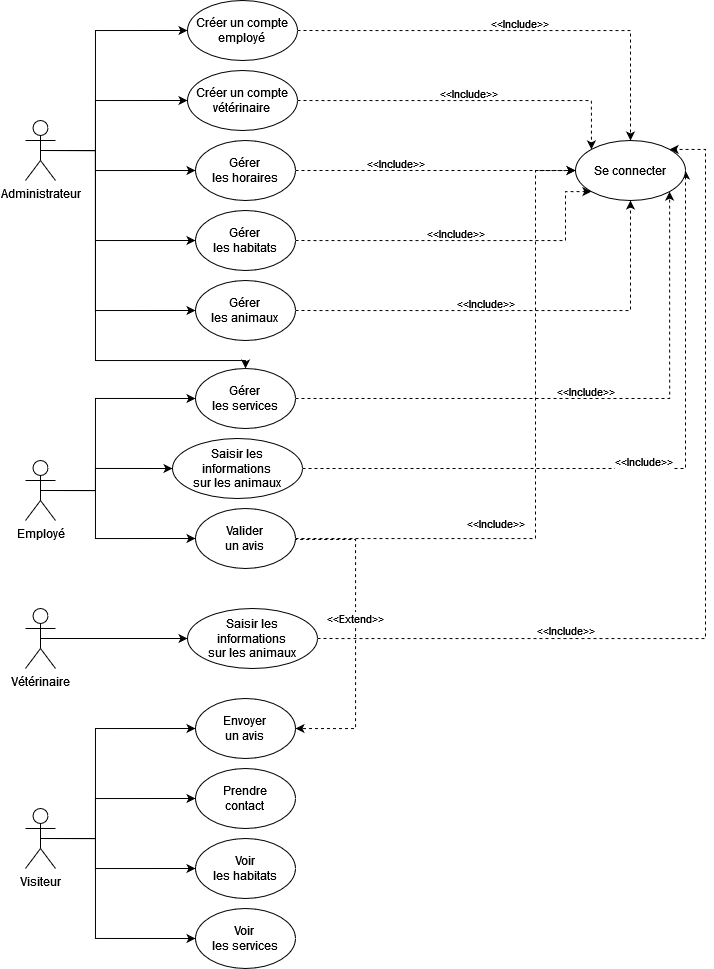

The diagram above was exported from draw.io. Its source (the exported page's mxGraphModel, read from the mxfile embedded in the PNG):
<mxGraphModel dx="765" dy="377" grid="1" gridSize="10" guides="1" tooltips="1" connect="1" arrows="1" fold="1" page="1" pageScale="1" pageWidth="827" pageHeight="1169" background="#ffffff" math="0" shadow="0">
  <root>
    <mxCell id="0" />
    <mxCell id="1" parent="0" />
    <mxCell id="S4-tTdaso8Bapa6hGjH6-45" style="edgeStyle=orthogonalEdgeStyle;rounded=0;orthogonalLoop=1;jettySize=auto;html=1;exitX=0.5;exitY=0.5;exitDx=0;exitDy=0;exitPerimeter=0;entryX=0;entryY=0.5;entryDx=0;entryDy=0;" edge="1" parent="1" source="S4-tTdaso8Bapa6hGjH6-1" target="S4-tTdaso8Bapa6hGjH6-35">
      <mxGeometry relative="1" as="geometry">
        <mxPoint x="120" y="50" as="targetPoint" />
        <Array as="points">
          <mxPoint x="120" y="170" />
          <mxPoint x="120" y="50" />
        </Array>
      </mxGeometry>
    </mxCell>
    <mxCell id="S4-tTdaso8Bapa6hGjH6-46" style="edgeStyle=orthogonalEdgeStyle;rounded=0;orthogonalLoop=1;jettySize=auto;html=1;exitX=0.5;exitY=0.5;exitDx=0;exitDy=0;exitPerimeter=0;entryX=0;entryY=0.5;entryDx=0;entryDy=0;" edge="1" parent="1" source="S4-tTdaso8Bapa6hGjH6-1" target="S4-tTdaso8Bapa6hGjH6-33">
      <mxGeometry relative="1" as="geometry">
        <mxPoint x="120" y="169.9565217391305" as="targetPoint" />
        <Array as="points">
          <mxPoint x="120" y="170" />
          <mxPoint x="120" y="120" />
        </Array>
      </mxGeometry>
    </mxCell>
    <mxCell id="S4-tTdaso8Bapa6hGjH6-47" style="edgeStyle=orthogonalEdgeStyle;rounded=0;orthogonalLoop=1;jettySize=auto;html=1;exitX=0.5;exitY=0.5;exitDx=0;exitDy=0;exitPerimeter=0;entryX=0;entryY=0.5;entryDx=0;entryDy=0;" edge="1" parent="1" source="S4-tTdaso8Bapa6hGjH6-1" target="S4-tTdaso8Bapa6hGjH6-32">
      <mxGeometry relative="1" as="geometry">
        <Array as="points">
          <mxPoint x="120" y="170" />
          <mxPoint x="120" y="190" />
        </Array>
      </mxGeometry>
    </mxCell>
    <mxCell id="S4-tTdaso8Bapa6hGjH6-48" style="edgeStyle=orthogonalEdgeStyle;rounded=0;orthogonalLoop=1;jettySize=auto;html=1;exitX=0.5;exitY=0.5;exitDx=0;exitDy=0;exitPerimeter=0;entryX=0;entryY=0.5;entryDx=0;entryDy=0;" edge="1" parent="1" source="S4-tTdaso8Bapa6hGjH6-1" target="S4-tTdaso8Bapa6hGjH6-31">
      <mxGeometry relative="1" as="geometry">
        <mxPoint x="120" y="169.9565217391305" as="targetPoint" />
        <Array as="points">
          <mxPoint x="120" y="170" />
          <mxPoint x="120" y="260" />
        </Array>
      </mxGeometry>
    </mxCell>
    <mxCell id="S4-tTdaso8Bapa6hGjH6-49" style="edgeStyle=orthogonalEdgeStyle;rounded=0;orthogonalLoop=1;jettySize=auto;html=1;exitX=0.5;exitY=0.5;exitDx=0;exitDy=0;exitPerimeter=0;entryX=0;entryY=0.5;entryDx=0;entryDy=0;" edge="1" parent="1" source="S4-tTdaso8Bapa6hGjH6-1" target="S4-tTdaso8Bapa6hGjH6-30">
      <mxGeometry relative="1" as="geometry">
        <mxPoint x="120" y="340" as="targetPoint" />
        <Array as="points">
          <mxPoint x="120" y="170" />
          <mxPoint x="120" y="330" />
        </Array>
      </mxGeometry>
    </mxCell>
    <mxCell id="S4-tTdaso8Bapa6hGjH6-50" style="edgeStyle=orthogonalEdgeStyle;rounded=0;orthogonalLoop=1;jettySize=auto;html=1;exitX=0.5;exitY=0.5;exitDx=0;exitDy=0;exitPerimeter=0;entryX=0.5;entryY=0;entryDx=0;entryDy=0;" edge="1" parent="1" source="S4-tTdaso8Bapa6hGjH6-1" target="S4-tTdaso8Bapa6hGjH6-29">
      <mxGeometry relative="1" as="geometry">
        <mxPoint x="120" y="420" as="targetPoint" />
        <Array as="points">
          <mxPoint x="120" y="170" />
          <mxPoint x="120" y="380" />
          <mxPoint x="270" y="380" />
        </Array>
      </mxGeometry>
    </mxCell>
    <mxCell id="S4-tTdaso8Bapa6hGjH6-1" value="Administrateur" style="shape=umlActor;verticalLabelPosition=bottom;verticalAlign=top;html=1;outlineConnect=0;" vertex="1" parent="1">
      <mxGeometry x="50" y="140" width="30" height="60" as="geometry" />
    </mxCell>
    <mxCell id="S4-tTdaso8Bapa6hGjH6-21" style="edgeStyle=orthogonalEdgeStyle;rounded=0;orthogonalLoop=1;jettySize=auto;html=1;exitX=0.5;exitY=0.5;exitDx=0;exitDy=0;exitPerimeter=0;entryX=0;entryY=0.5;entryDx=0;entryDy=0;" edge="1" parent="1" source="S4-tTdaso8Bapa6hGjH6-3" target="S4-tTdaso8Bapa6hGjH6-20">
      <mxGeometry relative="1" as="geometry" />
    </mxCell>
    <mxCell id="S4-tTdaso8Bapa6hGjH6-3" value="Vétérinaire" style="shape=umlActor;verticalLabelPosition=bottom;verticalAlign=top;html=1;outlineConnect=0;" vertex="1" parent="1">
      <mxGeometry x="50" y="628" width="30" height="60" as="geometry" />
    </mxCell>
    <mxCell id="S4-tTdaso8Bapa6hGjH6-24" style="edgeStyle=orthogonalEdgeStyle;rounded=0;orthogonalLoop=1;jettySize=auto;html=1;exitX=0.5;exitY=0.5;exitDx=0;exitDy=0;exitPerimeter=0;entryX=0;entryY=0.5;entryDx=0;entryDy=0;" edge="1" parent="1" source="S4-tTdaso8Bapa6hGjH6-4" target="S4-tTdaso8Bapa6hGjH6-22">
      <mxGeometry relative="1" as="geometry">
        <Array as="points">
          <mxPoint x="120" y="510" />
          <mxPoint x="120" y="558" />
        </Array>
      </mxGeometry>
    </mxCell>
    <mxCell id="S4-tTdaso8Bapa6hGjH6-40" style="edgeStyle=orthogonalEdgeStyle;rounded=0;orthogonalLoop=1;jettySize=auto;html=1;exitX=0.5;exitY=0.5;exitDx=0;exitDy=0;exitPerimeter=0;entryX=0;entryY=0.5;entryDx=0;entryDy=0;" edge="1" parent="1" source="S4-tTdaso8Bapa6hGjH6-4" target="S4-tTdaso8Bapa6hGjH6-25">
      <mxGeometry relative="1" as="geometry">
        <mxPoint x="150.0000000000001" y="509.9565217391305" as="targetPoint" />
        <Array as="points">
          <mxPoint x="120" y="510" />
          <mxPoint x="120" y="488" />
        </Array>
      </mxGeometry>
    </mxCell>
    <mxCell id="S4-tTdaso8Bapa6hGjH6-41" style="edgeStyle=orthogonalEdgeStyle;rounded=0;orthogonalLoop=1;jettySize=auto;html=1;exitX=0.5;exitY=0.5;exitDx=0;exitDy=0;exitPerimeter=0;entryX=0;entryY=0.5;entryDx=0;entryDy=0;" edge="1" parent="1" source="S4-tTdaso8Bapa6hGjH6-4" target="S4-tTdaso8Bapa6hGjH6-29">
      <mxGeometry relative="1" as="geometry">
        <mxPoint x="150" y="420" as="targetPoint" />
        <Array as="points">
          <mxPoint x="120" y="510" />
          <mxPoint x="120" y="418" />
        </Array>
      </mxGeometry>
    </mxCell>
    <mxCell id="S4-tTdaso8Bapa6hGjH6-4" value="Employé" style="shape=umlActor;verticalLabelPosition=bottom;verticalAlign=top;html=1;outlineConnect=0;" vertex="1" parent="1">
      <mxGeometry x="50" y="480" width="30" height="60" as="geometry" />
    </mxCell>
    <mxCell id="S4-tTdaso8Bapa6hGjH6-15" style="edgeStyle=orthogonalEdgeStyle;rounded=0;orthogonalLoop=1;jettySize=auto;html=1;exitX=0.5;exitY=0.5;exitDx=0;exitDy=0;exitPerimeter=0;entryX=0;entryY=0.5;entryDx=0;entryDy=0;" edge="1" parent="1" source="S4-tTdaso8Bapa6hGjH6-5" target="S4-tTdaso8Bapa6hGjH6-14">
      <mxGeometry relative="1" as="geometry">
        <mxPoint x="200" y="748" as="targetPoint" />
        <Array as="points">
          <mxPoint x="120" y="858" />
          <mxPoint x="120" y="748" />
        </Array>
      </mxGeometry>
    </mxCell>
    <mxCell id="S4-tTdaso8Bapa6hGjH6-42" style="edgeStyle=orthogonalEdgeStyle;rounded=0;orthogonalLoop=1;jettySize=auto;html=1;exitX=0.5;exitY=0.5;exitDx=0;exitDy=0;exitPerimeter=0;entryX=0;entryY=0.5;entryDx=0;entryDy=0;" edge="1" parent="1" source="S4-tTdaso8Bapa6hGjH6-5" target="S4-tTdaso8Bapa6hGjH6-13">
      <mxGeometry relative="1" as="geometry">
        <mxPoint x="180.0000000000001" y="857.7826086956522" as="targetPoint" />
        <Array as="points">
          <mxPoint x="120" y="858" />
          <mxPoint x="120" y="818" />
        </Array>
      </mxGeometry>
    </mxCell>
    <mxCell id="S4-tTdaso8Bapa6hGjH6-43" style="edgeStyle=orthogonalEdgeStyle;rounded=0;orthogonalLoop=1;jettySize=auto;html=1;exitX=0.5;exitY=0.5;exitDx=0;exitDy=0;exitPerimeter=0;entryX=0;entryY=0.5;entryDx=0;entryDy=0;" edge="1" parent="1" source="S4-tTdaso8Bapa6hGjH6-5" target="S4-tTdaso8Bapa6hGjH6-12">
      <mxGeometry relative="1" as="geometry">
        <mxPoint x="180.0000000000001" y="857.7826086956522" as="targetPoint" />
        <Array as="points">
          <mxPoint x="120" y="858" />
          <mxPoint x="120" y="888" />
        </Array>
      </mxGeometry>
    </mxCell>
    <mxCell id="S4-tTdaso8Bapa6hGjH6-44" style="edgeStyle=orthogonalEdgeStyle;rounded=0;orthogonalLoop=1;jettySize=auto;html=1;exitX=0.5;exitY=0.5;exitDx=0;exitDy=0;exitPerimeter=0;entryX=0;entryY=0.5;entryDx=0;entryDy=0;" edge="1" parent="1" source="S4-tTdaso8Bapa6hGjH6-5" target="S4-tTdaso8Bapa6hGjH6-9">
      <mxGeometry relative="1" as="geometry">
        <mxPoint x="180.0000000000001" y="857.7826086956522" as="targetPoint" />
        <Array as="points">
          <mxPoint x="120" y="858" />
          <mxPoint x="120" y="958" />
        </Array>
      </mxGeometry>
    </mxCell>
    <mxCell id="S4-tTdaso8Bapa6hGjH6-5" value="Visiteur" style="shape=umlActor;verticalLabelPosition=bottom;verticalAlign=top;html=1;outlineConnect=0;" vertex="1" parent="1">
      <mxGeometry x="50" y="828" width="30" height="60" as="geometry" />
    </mxCell>
    <mxCell id="S4-tTdaso8Bapa6hGjH6-9" value="&lt;div&gt;Voir&amp;nbsp;&lt;/div&gt;&lt;div&gt;les services&lt;/div&gt;" style="ellipse;whiteSpace=wrap;html=1;" vertex="1" parent="1">
      <mxGeometry x="220" y="928" width="100" height="60" as="geometry" />
    </mxCell>
    <mxCell id="S4-tTdaso8Bapa6hGjH6-12" value="&lt;div&gt;Voir&lt;/div&gt;&lt;div&gt;les habitats&lt;br&gt;&lt;/div&gt;" style="ellipse;whiteSpace=wrap;html=1;" vertex="1" parent="1">
      <mxGeometry x="220" y="858" width="100" height="60" as="geometry" />
    </mxCell>
    <mxCell id="S4-tTdaso8Bapa6hGjH6-13" value="&lt;div&gt;Prendre&lt;/div&gt;&lt;div&gt;contact&lt;br&gt;&lt;/div&gt;" style="ellipse;whiteSpace=wrap;html=1;" vertex="1" parent="1">
      <mxGeometry x="220" y="788" width="100" height="60" as="geometry" />
    </mxCell>
    <mxCell id="S4-tTdaso8Bapa6hGjH6-14" value="&lt;div&gt;Envoyer &lt;br&gt;&lt;/div&gt;&lt;div&gt;un avis&lt;br&gt;&lt;/div&gt;" style="ellipse;whiteSpace=wrap;html=1;" vertex="1" parent="1">
      <mxGeometry x="220" y="718" width="100" height="60" as="geometry" />
    </mxCell>
    <mxCell id="S4-tTdaso8Bapa6hGjH6-58" value="&amp;lt;&amp;lt;Include&amp;gt;&amp;gt;" style="edgeStyle=orthogonalEdgeStyle;rounded=0;orthogonalLoop=1;jettySize=auto;html=1;exitX=1;exitY=0.5;exitDx=0;exitDy=0;entryX=1;entryY=0;entryDx=0;entryDy=0;dashed=1;labelBackgroundColor=none;" edge="1" parent="1" source="S4-tTdaso8Bapa6hGjH6-20" target="S4-tTdaso8Bapa6hGjH6-36">
      <mxGeometry x="-0.4567" y="8" relative="1" as="geometry">
        <mxPoint x="560" y="440" as="targetPoint" />
        <Array as="points">
          <mxPoint x="730" y="658" />
          <mxPoint x="730" y="169" />
        </Array>
        <mxPoint as="offset" />
      </mxGeometry>
    </mxCell>
    <mxCell id="S4-tTdaso8Bapa6hGjH6-20" value="&lt;div&gt;Saisir les&lt;/div&gt;&lt;div&gt;informations&lt;/div&gt;&lt;div&gt;sur les animaux&lt;br&gt;&lt;/div&gt;" style="ellipse;whiteSpace=wrap;html=1;" vertex="1" parent="1">
      <mxGeometry x="212" y="628" width="130" height="60" as="geometry" />
    </mxCell>
    <mxCell id="S4-tTdaso8Bapa6hGjH6-27" value="&amp;lt;&amp;lt;Extend&amp;gt;&amp;gt;" style="edgeStyle=orthogonalEdgeStyle;rounded=0;orthogonalLoop=1;jettySize=auto;html=1;entryX=1;entryY=0.5;entryDx=0;entryDy=0;dashed=1;" edge="1" parent="1" target="S4-tTdaso8Bapa6hGjH6-14">
      <mxGeometry relative="1" as="geometry">
        <mxPoint x="330" y="748" as="targetPoint" />
        <mxPoint x="290.03" y="557.6099999999999" as="sourcePoint" />
        <Array as="points">
          <mxPoint x="290" y="559" />
          <mxPoint x="380" y="559" />
          <mxPoint x="380" y="748" />
        </Array>
      </mxGeometry>
    </mxCell>
    <mxCell id="S4-tTdaso8Bapa6hGjH6-59" value="&#10;&amp;lt;&amp;lt;Include&amp;gt;&amp;gt;&#10;&#10;" style="edgeStyle=orthogonalEdgeStyle;rounded=0;orthogonalLoop=1;jettySize=auto;html=1;exitX=1;exitY=0.5;exitDx=0;exitDy=0;entryX=0;entryY=0.5;entryDx=0;entryDy=0;dashed=1;labelBackgroundColor=none;" edge="1" parent="1" source="S4-tTdaso8Bapa6hGjH6-22" target="S4-tTdaso8Bapa6hGjH6-36">
      <mxGeometry x="-0.3827" y="8" relative="1" as="geometry">
        <mxPoint x="560" y="557.7826086956522" as="targetPoint" />
        <Array as="points">
          <mxPoint x="560" y="558" />
          <mxPoint x="560" y="190" />
        </Array>
        <mxPoint as="offset" />
      </mxGeometry>
    </mxCell>
    <mxCell id="S4-tTdaso8Bapa6hGjH6-22" value="&lt;div&gt;Valider &lt;br&gt;&lt;/div&gt;&lt;div&gt;un avis&lt;br&gt;&lt;/div&gt;" style="ellipse;whiteSpace=wrap;html=1;" vertex="1" parent="1">
      <mxGeometry x="220" y="528" width="100" height="60" as="geometry" />
    </mxCell>
    <mxCell id="S4-tTdaso8Bapa6hGjH6-57" value="&#10;&amp;lt;&amp;lt;Include&amp;gt;&amp;gt;&#10;&#10;" style="edgeStyle=orthogonalEdgeStyle;rounded=0;orthogonalLoop=1;jettySize=auto;html=1;exitX=1;exitY=0.5;exitDx=0;exitDy=0;entryX=1;entryY=0.5;entryDx=0;entryDy=0;dashed=1;" edge="1" parent="1" source="S4-tTdaso8Bapa6hGjH6-25" target="S4-tTdaso8Bapa6hGjH6-36">
      <mxGeometry relative="1" as="geometry">
        <mxPoint x="560" y="190" as="targetPoint" />
        <Array as="points">
          <mxPoint x="710" y="488" />
        </Array>
      </mxGeometry>
    </mxCell>
    <mxCell id="S4-tTdaso8Bapa6hGjH6-25" value="&lt;div&gt;Saisir les&lt;/div&gt;&lt;div&gt;informations&lt;/div&gt;&lt;div&gt;sur les animaux&lt;br&gt;&lt;/div&gt;" style="ellipse;whiteSpace=wrap;html=1;" vertex="1" parent="1">
      <mxGeometry x="197" y="458" width="130" height="60" as="geometry" />
    </mxCell>
    <mxCell id="S4-tTdaso8Bapa6hGjH6-56" value="&#10;&amp;lt;&amp;lt;Include&amp;gt;&amp;gt;&#10;&#10;" style="edgeStyle=orthogonalEdgeStyle;rounded=0;orthogonalLoop=1;jettySize=auto;html=1;exitX=1;exitY=0.5;exitDx=0;exitDy=0;entryX=1;entryY=1;entryDx=0;entryDy=0;dashed=1;labelBackgroundColor=none;" edge="1" parent="1" source="S4-tTdaso8Bapa6hGjH6-29" target="S4-tTdaso8Bapa6hGjH6-36">
      <mxGeometry relative="1" as="geometry">
        <mxPoint x="560" y="190" as="targetPoint" />
        <Array as="points">
          <mxPoint x="694" y="418" />
        </Array>
      </mxGeometry>
    </mxCell>
    <mxCell id="S4-tTdaso8Bapa6hGjH6-29" value="&lt;div&gt;Gérer&lt;/div&gt;&lt;div&gt;les services&lt;br&gt;&lt;/div&gt;" style="ellipse;whiteSpace=wrap;html=1;" vertex="1" parent="1">
      <mxGeometry x="220" y="388" width="100" height="60" as="geometry" />
    </mxCell>
    <mxCell id="S4-tTdaso8Bapa6hGjH6-55" value="&#10;&amp;lt;&amp;lt;Include&amp;gt;&amp;gt;&#10;&#10;" style="edgeStyle=orthogonalEdgeStyle;rounded=0;orthogonalLoop=1;jettySize=auto;html=1;exitX=1;exitY=0.5;exitDx=0;exitDy=0;entryX=0.5;entryY=1;entryDx=0;entryDy=0;dashed=1;labelBackgroundColor=none;" edge="1" parent="1" source="S4-tTdaso8Bapa6hGjH6-30" target="S4-tTdaso8Bapa6hGjH6-36">
      <mxGeometry x="-0.1462" relative="1" as="geometry">
        <mxPoint x="560" y="190" as="targetPoint" />
        <Array as="points">
          <mxPoint x="655" y="330" />
        </Array>
        <mxPoint as="offset" />
      </mxGeometry>
    </mxCell>
    <mxCell id="S4-tTdaso8Bapa6hGjH6-30" value="&lt;div&gt;Gérer&lt;/div&gt;&lt;div&gt;les animaux&lt;br&gt;&lt;/div&gt;" style="ellipse;whiteSpace=wrap;html=1;" vertex="1" parent="1">
      <mxGeometry x="220" y="300" width="100" height="60" as="geometry" />
    </mxCell>
    <mxCell id="S4-tTdaso8Bapa6hGjH6-54" value="&#10;&amp;lt;&amp;lt;Include&amp;gt;&amp;gt;&#10;&#10;" style="edgeStyle=orthogonalEdgeStyle;rounded=0;orthogonalLoop=1;jettySize=auto;html=1;exitX=1;exitY=0.5;exitDx=0;exitDy=0;entryX=0;entryY=1;entryDx=0;entryDy=0;dashed=1;labelBackgroundColor=none;" edge="1" parent="1" source="S4-tTdaso8Bapa6hGjH6-31" target="S4-tTdaso8Bapa6hGjH6-36">
      <mxGeometry x="-0.0721" relative="1" as="geometry">
        <mxPoint x="560" y="190" as="targetPoint" />
        <Array as="points">
          <mxPoint x="590" y="260" />
          <mxPoint x="590" y="211" />
        </Array>
        <mxPoint as="offset" />
      </mxGeometry>
    </mxCell>
    <mxCell id="S4-tTdaso8Bapa6hGjH6-31" value="&lt;div&gt;Gérer&lt;/div&gt;&lt;div&gt;les habitats&lt;br&gt;&lt;/div&gt;" style="ellipse;whiteSpace=wrap;html=1;" vertex="1" parent="1">
      <mxGeometry x="220" y="230" width="100" height="60" as="geometry" />
    </mxCell>
    <mxCell id="S4-tTdaso8Bapa6hGjH6-53" value="&#10;&amp;lt;&amp;lt;Include&amp;gt;&amp;gt;&#10;&#10;" style="edgeStyle=orthogonalEdgeStyle;rounded=0;orthogonalLoop=1;jettySize=auto;html=1;exitX=1;exitY=0.5;exitDx=0;exitDy=0;entryX=0;entryY=0.5;entryDx=0;entryDy=0;dashed=1;labelBackgroundColor=none;" edge="1" parent="1" source="S4-tTdaso8Bapa6hGjH6-32" target="S4-tTdaso8Bapa6hGjH6-36">
      <mxGeometry x="-0.2857" relative="1" as="geometry">
        <mxPoint as="offset" />
      </mxGeometry>
    </mxCell>
    <mxCell id="S4-tTdaso8Bapa6hGjH6-32" value="&lt;div&gt;Gérer&lt;/div&gt;&lt;div&gt;les horaires&lt;br&gt;&lt;/div&gt;" style="ellipse;whiteSpace=wrap;html=1;" vertex="1" parent="1">
      <mxGeometry x="220" y="160" width="100" height="60" as="geometry" />
    </mxCell>
    <mxCell id="S4-tTdaso8Bapa6hGjH6-52" value="&#10;&amp;lt;&amp;lt;Include&amp;gt;&amp;gt;&#10;&#10;" style="edgeStyle=orthogonalEdgeStyle;rounded=0;orthogonalLoop=1;jettySize=auto;html=1;exitX=1;exitY=0.5;exitDx=0;exitDy=0;entryX=0;entryY=0;entryDx=0;entryDy=0;dashed=1;labelBackgroundColor=none;" edge="1" parent="1" source="S4-tTdaso8Bapa6hGjH6-33" target="S4-tTdaso8Bapa6hGjH6-36">
      <mxGeometry relative="1" as="geometry">
        <mxPoint x="560" y="120.39130434782612" as="targetPoint" />
        <Array as="points">
          <mxPoint x="616" y="120" />
        </Array>
      </mxGeometry>
    </mxCell>
    <mxCell id="S4-tTdaso8Bapa6hGjH6-33" value="&lt;div&gt;Créer un compte&lt;/div&gt;&lt;div&gt;vétérinaire&lt;br&gt;&lt;/div&gt;" style="ellipse;whiteSpace=wrap;html=1;" vertex="1" parent="1">
      <mxGeometry x="212" y="90" width="110" height="60" as="geometry" />
    </mxCell>
    <mxCell id="S4-tTdaso8Bapa6hGjH6-51" value="&#10;&amp;lt;&amp;lt;Include&amp;gt;&amp;gt;&#10;&#10;" style="edgeStyle=orthogonalEdgeStyle;rounded=0;orthogonalLoop=1;jettySize=auto;html=1;exitX=1;exitY=0.5;exitDx=0;exitDy=0;entryX=0.5;entryY=0;entryDx=0;entryDy=0;dashed=1;labelBackgroundColor=none;" edge="1" parent="1" source="S4-tTdaso8Bapa6hGjH6-35" target="S4-tTdaso8Bapa6hGjH6-36">
      <mxGeometry relative="1" as="geometry">
        <mxPoint x="560" y="200" as="targetPoint" />
        <Array as="points">
          <mxPoint x="655" y="50" />
        </Array>
      </mxGeometry>
    </mxCell>
    <mxCell id="S4-tTdaso8Bapa6hGjH6-35" value="&lt;div&gt;Créer un compte&lt;/div&gt;&lt;div&gt;employé&lt;br&gt;&lt;/div&gt;" style="ellipse;whiteSpace=wrap;html=1;" vertex="1" parent="1">
      <mxGeometry x="212" y="20" width="110" height="60" as="geometry" />
    </mxCell>
    <mxCell id="S4-tTdaso8Bapa6hGjH6-36" value="Se connecter" style="ellipse;whiteSpace=wrap;html=1;" vertex="1" parent="1">
      <mxGeometry x="600" y="160" width="110" height="60" as="geometry" />
    </mxCell>
  </root>
</mxGraphModel>